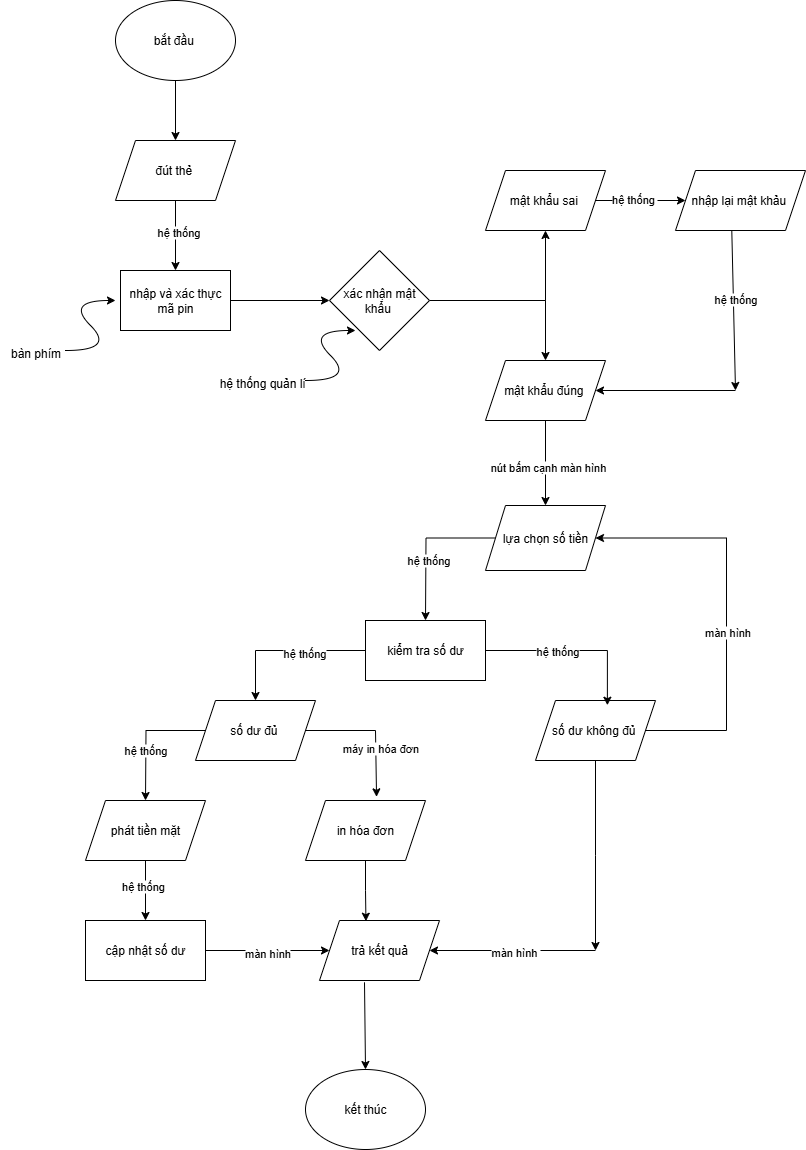

The diagram above was exported from draw.io. Its source (the exported page's mxGraphModel, read from the mxfile embedded in the PNG):
<mxGraphModel dx="1730" dy="487" grid="1" gridSize="10" guides="1" tooltips="1" connect="1" arrows="1" fold="1" page="1" pageScale="1" pageWidth="827" pageHeight="1169" math="0" shadow="0">
  <root>
    <mxCell id="0" />
    <mxCell id="1" parent="0" />
    <mxCell id="i8sPvc1YhIJlZgxAtA-I-8" style="edgeStyle=orthogonalEdgeStyle;rounded=0;orthogonalLoop=1;jettySize=auto;html=1;exitX=0.5;exitY=1;exitDx=0;exitDy=0;entryX=0.5;entryY=0;entryDx=0;entryDy=0;" parent="1" source="i8sPvc1YhIJlZgxAtA-I-4" target="i8sPvc1YhIJlZgxAtA-I-5" edge="1">
      <mxGeometry relative="1" as="geometry" />
    </mxCell>
    <mxCell id="i8sPvc1YhIJlZgxAtA-I-4" value="&lt;font style=&quot;vertical-align: inherit;&quot; dir=&quot;auto&quot;&gt;&lt;font style=&quot;vertical-align: inherit;&quot; dir=&quot;auto&quot;&gt;bắt đầu&amp;nbsp;&lt;/font&gt;&lt;/font&gt;" style="ellipse;whiteSpace=wrap;html=1;" parent="1" vertex="1">
      <mxGeometry x="100" y="20" width="120" height="80" as="geometry" />
    </mxCell>
    <mxCell id="i8sPvc1YhIJlZgxAtA-I-64" style="edgeStyle=orthogonalEdgeStyle;rounded=0;orthogonalLoop=1;jettySize=auto;html=1;exitX=0.5;exitY=1;exitDx=0;exitDy=0;" parent="1" source="i8sPvc1YhIJlZgxAtA-I-5" target="i8sPvc1YhIJlZgxAtA-I-46" edge="1">
      <mxGeometry relative="1" as="geometry" />
    </mxCell>
    <mxCell id="i8sPvc1YhIJlZgxAtA-I-128" value="&lt;font style=&quot;vertical-align: inherit;&quot; dir=&quot;auto&quot;&gt;&lt;font style=&quot;vertical-align: inherit;&quot; dir=&quot;auto&quot;&gt;hệ thống&lt;/font&gt;&lt;/font&gt;" style="edgeLabel;html=1;align=center;verticalAlign=middle;resizable=0;points=[];" parent="i8sPvc1YhIJlZgxAtA-I-64" vertex="1" connectable="0">
      <mxGeometry x="-0.1195" y="2" relative="1" as="geometry">
        <mxPoint as="offset" />
      </mxGeometry>
    </mxCell>
    <mxCell id="i8sPvc1YhIJlZgxAtA-I-5" value="&lt;font style=&quot;vertical-align: inherit;&quot; dir=&quot;auto&quot;&gt;&lt;font style=&quot;vertical-align: inherit;&quot; dir=&quot;auto&quot;&gt;đút thẻ&amp;nbsp;&lt;/font&gt;&lt;/font&gt;" style="shape=parallelogram;perimeter=parallelogramPerimeter;whiteSpace=wrap;html=1;fixedSize=1;" parent="1" vertex="1">
      <mxGeometry x="100" y="160" width="120" height="60" as="geometry" />
    </mxCell>
    <mxCell id="i8sPvc1YhIJlZgxAtA-I-22" style="edgeStyle=orthogonalEdgeStyle;rounded=0;orthogonalLoop=1;jettySize=auto;html=1;exitX=1;exitY=0.5;exitDx=0;exitDy=0;entryX=0;entryY=0.5;entryDx=0;entryDy=0;" parent="1" source="i8sPvc1YhIJlZgxAtA-I-12" target="i8sPvc1YhIJlZgxAtA-I-20" edge="1">
      <mxGeometry relative="1" as="geometry" />
    </mxCell>
    <mxCell id="i8sPvc1YhIJlZgxAtA-I-130" value="&lt;font style=&quot;vertical-align: inherit;&quot; dir=&quot;auto&quot;&gt;&lt;font style=&quot;vertical-align: inherit;&quot; dir=&quot;auto&quot;&gt;hệ thống&amp;nbsp;&lt;/font&gt;&lt;/font&gt;" style="edgeLabel;html=1;align=center;verticalAlign=middle;resizable=0;points=[];" parent="i8sPvc1YhIJlZgxAtA-I-22" vertex="1" connectable="0">
      <mxGeometry x="-0.1596" y="2" relative="1" as="geometry">
        <mxPoint as="offset" />
      </mxGeometry>
    </mxCell>
    <mxCell id="i8sPvc1YhIJlZgxAtA-I-12" value="&lt;font style=&quot;vertical-align: inherit;&quot; dir=&quot;auto&quot;&gt;&lt;font style=&quot;vertical-align: inherit;&quot; dir=&quot;auto&quot;&gt;&lt;font style=&quot;vertical-align: inherit;&quot; dir=&quot;auto&quot;&gt;&lt;font style=&quot;vertical-align: inherit;&quot; dir=&quot;auto&quot;&gt;mật khẩu sai&amp;nbsp;&lt;/font&gt;&lt;/font&gt;&lt;/font&gt;&lt;/font&gt;" style="shape=parallelogram;perimeter=parallelogramPerimeter;whiteSpace=wrap;html=1;fixedSize=1;" parent="1" vertex="1">
      <mxGeometry x="470" y="190" width="120" height="60" as="geometry" />
    </mxCell>
    <mxCell id="i8sPvc1YhIJlZgxAtA-I-13" value="&lt;font style=&quot;vertical-align: inherit;&quot; dir=&quot;auto&quot;&gt;&lt;font style=&quot;vertical-align: inherit;&quot; dir=&quot;auto&quot;&gt;mật khẩu đúng&amp;nbsp;&lt;/font&gt;&lt;/font&gt;" style="shape=parallelogram;perimeter=parallelogramPerimeter;whiteSpace=wrap;html=1;fixedSize=1;" parent="1" vertex="1">
      <mxGeometry x="470" y="380" width="120" height="60" as="geometry" />
    </mxCell>
    <mxCell id="i8sPvc1YhIJlZgxAtA-I-20" value="&lt;font style=&quot;vertical-align: inherit;&quot; dir=&quot;auto&quot;&gt;&lt;font style=&quot;vertical-align: inherit;&quot; dir=&quot;auto&quot;&gt;nhập lại mật khảu&amp;nbsp;&lt;/font&gt;&lt;/font&gt;" style="shape=parallelogram;perimeter=parallelogramPerimeter;whiteSpace=wrap;html=1;fixedSize=1;" parent="1" vertex="1">
      <mxGeometry x="660" y="190" width="130" height="60" as="geometry" />
    </mxCell>
    <mxCell id="i8sPvc1YhIJlZgxAtA-I-77" style="edgeStyle=orthogonalEdgeStyle;rounded=0;orthogonalLoop=1;jettySize=auto;html=1;exitX=0;exitY=0.5;exitDx=0;exitDy=0;" parent="1" source="i8sPvc1YhIJlZgxAtA-I-32" edge="1">
      <mxGeometry relative="1" as="geometry">
        <mxPoint x="410" y="640" as="targetPoint" />
      </mxGeometry>
    </mxCell>
    <mxCell id="i8sPvc1YhIJlZgxAtA-I-131" value="&lt;font style=&quot;vertical-align: inherit;&quot; dir=&quot;auto&quot;&gt;&lt;font style=&quot;vertical-align: inherit;&quot; dir=&quot;auto&quot;&gt;hệ thống&lt;/font&gt;&lt;/font&gt;" style="edgeLabel;html=1;align=center;verticalAlign=middle;resizable=0;points=[];" parent="i8sPvc1YhIJlZgxAtA-I-77" vertex="1" connectable="0">
      <mxGeometry x="0.1996" y="2" relative="1" as="geometry">
        <mxPoint as="offset" />
      </mxGeometry>
    </mxCell>
    <mxCell id="i8sPvc1YhIJlZgxAtA-I-32" value="&lt;font style=&quot;vertical-align: inherit;&quot; dir=&quot;auto&quot;&gt;&lt;font style=&quot;vertical-align: inherit;&quot; dir=&quot;auto&quot;&gt;lựa chọn số tiền&lt;/font&gt;&lt;/font&gt;" style="shape=parallelogram;perimeter=parallelogramPerimeter;whiteSpace=wrap;html=1;fixedSize=1;" parent="1" vertex="1">
      <mxGeometry x="470" y="525" width="120" height="65" as="geometry" />
    </mxCell>
    <mxCell id="i8sPvc1YhIJlZgxAtA-I-72" style="edgeStyle=orthogonalEdgeStyle;rounded=0;orthogonalLoop=1;jettySize=auto;html=1;exitX=1;exitY=0.5;exitDx=0;exitDy=0;entryX=0.5;entryY=1;entryDx=0;entryDy=0;" parent="1" source="i8sPvc1YhIJlZgxAtA-I-33" target="i8sPvc1YhIJlZgxAtA-I-12" edge="1">
      <mxGeometry relative="1" as="geometry" />
    </mxCell>
    <mxCell id="i8sPvc1YhIJlZgxAtA-I-73" style="edgeStyle=orthogonalEdgeStyle;rounded=0;orthogonalLoop=1;jettySize=auto;html=1;exitX=1;exitY=0.5;exitDx=0;exitDy=0;entryX=0.5;entryY=0;entryDx=0;entryDy=0;" parent="1" source="i8sPvc1YhIJlZgxAtA-I-33" target="i8sPvc1YhIJlZgxAtA-I-13" edge="1">
      <mxGeometry relative="1" as="geometry" />
    </mxCell>
    <mxCell id="i8sPvc1YhIJlZgxAtA-I-33" value="&lt;font style=&quot;vertical-align: inherit;&quot; dir=&quot;auto&quot;&gt;&lt;font style=&quot;vertical-align: inherit;&quot; dir=&quot;auto&quot;&gt;xác nhận mật khẩu&amp;nbsp;&lt;/font&gt;&lt;/font&gt;" style="rhombus;whiteSpace=wrap;html=1;" parent="1" vertex="1">
      <mxGeometry x="314" y="270" width="100" height="100" as="geometry" />
    </mxCell>
    <mxCell id="i8sPvc1YhIJlZgxAtA-I-34" value="" style="endArrow=classic;html=1;rounded=0;exitX=0.5;exitY=1;exitDx=0;exitDy=0;entryX=0.5;entryY=0;entryDx=0;entryDy=0;" parent="1" source="i8sPvc1YhIJlZgxAtA-I-13" target="i8sPvc1YhIJlZgxAtA-I-32" edge="1">
      <mxGeometry width="50" height="50" relative="1" as="geometry">
        <mxPoint x="160" y="670" as="sourcePoint" />
        <mxPoint x="210" y="620" as="targetPoint" />
      </mxGeometry>
    </mxCell>
    <mxCell id="i8sPvc1YhIJlZgxAtA-I-120" value="&lt;font style=&quot;vertical-align: inherit;&quot; dir=&quot;auto&quot;&gt;&lt;font style=&quot;vertical-align: inherit;&quot; dir=&quot;auto&quot;&gt;nút bấm cạnh màn hình&amp;nbsp;&lt;/font&gt;&lt;/font&gt;" style="edgeLabel;html=1;align=center;verticalAlign=middle;resizable=0;points=[];" parent="i8sPvc1YhIJlZgxAtA-I-34" vertex="1" connectable="0">
      <mxGeometry x="0.0717" y="3" relative="1" as="geometry">
        <mxPoint as="offset" />
      </mxGeometry>
    </mxCell>
    <mxCell id="i8sPvc1YhIJlZgxAtA-I-83" style="edgeStyle=orthogonalEdgeStyle;rounded=0;orthogonalLoop=1;jettySize=auto;html=1;exitX=0;exitY=0.5;exitDx=0;exitDy=0;" parent="1" source="i8sPvc1YhIJlZgxAtA-I-41" edge="1">
      <mxGeometry relative="1" as="geometry">
        <mxPoint x="130" y="820" as="targetPoint" />
      </mxGeometry>
    </mxCell>
    <mxCell id="i8sPvc1YhIJlZgxAtA-I-121" value="&lt;font style=&quot;vertical-align: inherit;&quot; dir=&quot;auto&quot;&gt;&lt;font style=&quot;vertical-align: inherit;&quot; dir=&quot;auto&quot;&gt;hệ thống&lt;/font&gt;&lt;/font&gt;" style="edgeLabel;html=1;align=center;verticalAlign=middle;resizable=0;points=[];" parent="i8sPvc1YhIJlZgxAtA-I-83" vertex="1" connectable="0">
      <mxGeometry x="0.2208" y="-1" relative="1" as="geometry">
        <mxPoint as="offset" />
      </mxGeometry>
    </mxCell>
    <mxCell id="i8sPvc1YhIJlZgxAtA-I-41" value="&lt;font style=&quot;vertical-align: inherit;&quot; dir=&quot;auto&quot;&gt;&lt;font style=&quot;vertical-align: inherit;&quot; dir=&quot;auto&quot;&gt;số dư đủ&amp;nbsp;&lt;/font&gt;&lt;/font&gt;" style="shape=parallelogram;perimeter=parallelogramPerimeter;whiteSpace=wrap;html=1;fixedSize=1;" parent="1" vertex="1">
      <mxGeometry x="180" y="720" width="120" height="60" as="geometry" />
    </mxCell>
    <mxCell id="i8sPvc1YhIJlZgxAtA-I-96" style="edgeStyle=orthogonalEdgeStyle;rounded=0;orthogonalLoop=1;jettySize=auto;html=1;exitX=1;exitY=0.5;exitDx=0;exitDy=0;entryX=1;entryY=0.5;entryDx=0;entryDy=0;" parent="1" source="i8sPvc1YhIJlZgxAtA-I-42" target="i8sPvc1YhIJlZgxAtA-I-32" edge="1">
      <mxGeometry relative="1" as="geometry">
        <mxPoint x="710" y="560" as="targetPoint" />
        <Array as="points">
          <mxPoint x="711" y="750" />
          <mxPoint x="711" y="558" />
        </Array>
      </mxGeometry>
    </mxCell>
    <mxCell id="i8sPvc1YhIJlZgxAtA-I-123" value="&lt;font style=&quot;vertical-align: inherit;&quot; dir=&quot;auto&quot;&gt;&lt;font style=&quot;vertical-align: inherit;&quot; dir=&quot;auto&quot;&gt;màn hình&lt;/font&gt;&lt;/font&gt;" style="edgeLabel;html=1;align=center;verticalAlign=middle;resizable=0;points=[];" parent="i8sPvc1YhIJlZgxAtA-I-96" vertex="1" connectable="0">
      <mxGeometry x="-0.1109" relative="1" as="geometry">
        <mxPoint as="offset" />
      </mxGeometry>
    </mxCell>
    <mxCell id="i8sPvc1YhIJlZgxAtA-I-99" style="edgeStyle=orthogonalEdgeStyle;rounded=0;orthogonalLoop=1;jettySize=auto;html=1;exitX=0.5;exitY=1;exitDx=0;exitDy=0;" parent="1" source="i8sPvc1YhIJlZgxAtA-I-42" edge="1">
      <mxGeometry relative="1" as="geometry">
        <mxPoint x="580" y="970" as="targetPoint" />
      </mxGeometry>
    </mxCell>
    <mxCell id="i8sPvc1YhIJlZgxAtA-I-42" value="&lt;font style=&quot;vertical-align: inherit;&quot; dir=&quot;auto&quot;&gt;&lt;font style=&quot;vertical-align: inherit;&quot; dir=&quot;auto&quot;&gt;số dư không đủ&amp;nbsp;&lt;/font&gt;&lt;/font&gt;" style="shape=parallelogram;perimeter=parallelogramPerimeter;whiteSpace=wrap;html=1;fixedSize=1;" parent="1" vertex="1">
      <mxGeometry x="520" y="720" width="120" height="60" as="geometry" />
    </mxCell>
    <mxCell id="i8sPvc1YhIJlZgxAtA-I-66" style="edgeStyle=orthogonalEdgeStyle;rounded=0;orthogonalLoop=1;jettySize=auto;html=1;exitX=1;exitY=0.5;exitDx=0;exitDy=0;entryX=0;entryY=0.5;entryDx=0;entryDy=0;" parent="1" source="i8sPvc1YhIJlZgxAtA-I-46" target="i8sPvc1YhIJlZgxAtA-I-33" edge="1">
      <mxGeometry relative="1" as="geometry" />
    </mxCell>
    <mxCell id="i8sPvc1YhIJlZgxAtA-I-46" value="&lt;font style=&quot;vertical-align: inherit;&quot; dir=&quot;auto&quot;&gt;&lt;font style=&quot;vertical-align: inherit;&quot; dir=&quot;auto&quot;&gt;nhập và xác thực mã pin&lt;/font&gt;&lt;/font&gt;" style="rounded=0;whiteSpace=wrap;html=1;" parent="1" vertex="1">
      <mxGeometry x="105" y="290" width="110" height="60" as="geometry" />
    </mxCell>
    <mxCell id="i8sPvc1YhIJlZgxAtA-I-79" style="edgeStyle=orthogonalEdgeStyle;rounded=0;orthogonalLoop=1;jettySize=auto;html=1;exitX=0;exitY=0.5;exitDx=0;exitDy=0;entryX=0.5;entryY=0;entryDx=0;entryDy=0;" parent="1" source="i8sPvc1YhIJlZgxAtA-I-48" target="i8sPvc1YhIJlZgxAtA-I-41" edge="1">
      <mxGeometry relative="1" as="geometry" />
    </mxCell>
    <mxCell id="i8sPvc1YhIJlZgxAtA-I-126" value="&lt;font style=&quot;vertical-align: inherit;&quot; dir=&quot;auto&quot;&gt;&lt;font style=&quot;vertical-align: inherit;&quot; dir=&quot;auto&quot;&gt;hệ thống&lt;/font&gt;&lt;/font&gt;" style="edgeLabel;html=1;align=center;verticalAlign=middle;resizable=0;points=[];" parent="i8sPvc1YhIJlZgxAtA-I-79" vertex="1" connectable="0">
      <mxGeometry x="-0.2227" y="2" relative="1" as="geometry">
        <mxPoint as="offset" />
      </mxGeometry>
    </mxCell>
    <mxCell id="i8sPvc1YhIJlZgxAtA-I-48" value="&lt;font style=&quot;vertical-align: inherit;&quot; dir=&quot;auto&quot;&gt;&lt;font style=&quot;vertical-align: inherit;&quot; dir=&quot;auto&quot;&gt;&lt;font style=&quot;vertical-align: inherit;&quot; dir=&quot;auto&quot;&gt;&lt;font style=&quot;vertical-align: inherit;&quot; dir=&quot;auto&quot;&gt;kiểm tra số dư&lt;/font&gt;&lt;/font&gt;&lt;/font&gt;&lt;/font&gt;" style="rounded=0;whiteSpace=wrap;html=1;" parent="1" vertex="1">
      <mxGeometry x="350" y="640" width="120" height="60" as="geometry" />
    </mxCell>
    <mxCell id="i8sPvc1YhIJlZgxAtA-I-86" style="edgeStyle=orthogonalEdgeStyle;rounded=0;orthogonalLoop=1;jettySize=auto;html=1;exitX=0.5;exitY=1;exitDx=0;exitDy=0;" parent="1" source="i8sPvc1YhIJlZgxAtA-I-53" target="i8sPvc1YhIJlZgxAtA-I-87" edge="1">
      <mxGeometry relative="1" as="geometry">
        <mxPoint x="130" y="940" as="targetPoint" />
      </mxGeometry>
    </mxCell>
    <mxCell id="i8sPvc1YhIJlZgxAtA-I-122" value="&lt;font style=&quot;vertical-align: inherit;&quot; dir=&quot;auto&quot;&gt;&lt;font style=&quot;vertical-align: inherit;&quot; dir=&quot;auto&quot;&gt;hệ thống&amp;nbsp;&lt;/font&gt;&lt;/font&gt;" style="edgeLabel;html=1;align=center;verticalAlign=middle;resizable=0;points=[];" parent="i8sPvc1YhIJlZgxAtA-I-86" vertex="1" connectable="0">
      <mxGeometry x="-0.1818" y="-2" relative="1" as="geometry">
        <mxPoint as="offset" />
      </mxGeometry>
    </mxCell>
    <mxCell id="i8sPvc1YhIJlZgxAtA-I-53" value="&lt;font style=&quot;vertical-align: inherit;&quot; dir=&quot;auto&quot;&gt;&lt;font style=&quot;vertical-align: inherit;&quot; dir=&quot;auto&quot;&gt;phát tiền mặt&lt;/font&gt;&lt;/font&gt;" style="shape=parallelogram;perimeter=parallelogramPerimeter;whiteSpace=wrap;html=1;fixedSize=1;" parent="1" vertex="1">
      <mxGeometry x="70" y="820" width="120" height="60" as="geometry" />
    </mxCell>
    <mxCell id="i8sPvc1YhIJlZgxAtA-I-60" value="&lt;font style=&quot;vertical-align: inherit;&quot; dir=&quot;auto&quot;&gt;&lt;font style=&quot;vertical-align: inherit;&quot; dir=&quot;auto&quot;&gt;in hóa đơn&lt;/font&gt;&lt;/font&gt;" style="shape=parallelogram;perimeter=parallelogramPerimeter;whiteSpace=wrap;html=1;fixedSize=1;" parent="1" vertex="1">
      <mxGeometry x="290" y="820" width="120" height="60" as="geometry" />
    </mxCell>
    <mxCell id="i8sPvc1YhIJlZgxAtA-I-78" value="" style="endArrow=classic;html=1;rounded=0;exitX=1;exitY=0.5;exitDx=0;exitDy=0;entryX=0.592;entryY=-0.061;entryDx=0;entryDy=0;entryPerimeter=0;" parent="1" source="i8sPvc1YhIJlZgxAtA-I-41" target="i8sPvc1YhIJlZgxAtA-I-60" edge="1">
      <mxGeometry width="50" height="50" relative="1" as="geometry">
        <mxPoint x="440" y="680" as="sourcePoint" />
        <mxPoint x="490" y="630" as="targetPoint" />
        <Array as="points">
          <mxPoint x="360" y="750" />
        </Array>
      </mxGeometry>
    </mxCell>
    <mxCell id="i8sPvc1YhIJlZgxAtA-I-132" value="&lt;font style=&quot;vertical-align: inherit;&quot; dir=&quot;auto&quot;&gt;&lt;font style=&quot;vertical-align: inherit;&quot; dir=&quot;auto&quot;&gt;máy in hóa đơn&lt;/font&gt;&lt;/font&gt;" style="edgeLabel;html=1;align=center;verticalAlign=middle;resizable=0;points=[];" parent="i8sPvc1YhIJlZgxAtA-I-78" vertex="1" connectable="0">
      <mxGeometry x="0.2943" y="4" relative="1" as="geometry">
        <mxPoint as="offset" />
      </mxGeometry>
    </mxCell>
    <mxCell id="i8sPvc1YhIJlZgxAtA-I-80" style="edgeStyle=orthogonalEdgeStyle;rounded=0;orthogonalLoop=1;jettySize=auto;html=1;exitX=1;exitY=0.5;exitDx=0;exitDy=0;entryX=0.599;entryY=0.079;entryDx=0;entryDy=0;entryPerimeter=0;" parent="1" source="i8sPvc1YhIJlZgxAtA-I-48" target="i8sPvc1YhIJlZgxAtA-I-42" edge="1">
      <mxGeometry relative="1" as="geometry" />
    </mxCell>
    <mxCell id="i8sPvc1YhIJlZgxAtA-I-127" value="&lt;font style=&quot;vertical-align: inherit;&quot; dir=&quot;auto&quot;&gt;&lt;font style=&quot;vertical-align: inherit;&quot; dir=&quot;auto&quot;&gt;hệ thống&lt;/font&gt;&lt;/font&gt;" style="edgeLabel;html=1;align=center;verticalAlign=middle;resizable=0;points=[];" parent="i8sPvc1YhIJlZgxAtA-I-80" vertex="1" connectable="0">
      <mxGeometry x="-0.1982" relative="1" as="geometry">
        <mxPoint as="offset" />
      </mxGeometry>
    </mxCell>
    <mxCell id="i8sPvc1YhIJlZgxAtA-I-92" style="edgeStyle=orthogonalEdgeStyle;rounded=0;orthogonalLoop=1;jettySize=auto;html=1;exitX=1;exitY=0.5;exitDx=0;exitDy=0;entryX=0;entryY=0.5;entryDx=0;entryDy=0;" parent="1" source="i8sPvc1YhIJlZgxAtA-I-87" target="i8sPvc1YhIJlZgxAtA-I-88" edge="1">
      <mxGeometry relative="1" as="geometry" />
    </mxCell>
    <mxCell id="i8sPvc1YhIJlZgxAtA-I-125" value="&lt;font style=&quot;vertical-align: inherit;&quot; dir=&quot;auto&quot;&gt;&lt;font style=&quot;vertical-align: inherit;&quot; dir=&quot;auto&quot;&gt;màn hình&lt;/font&gt;&lt;/font&gt;" style="edgeLabel;html=1;align=center;verticalAlign=middle;resizable=0;points=[];" parent="i8sPvc1YhIJlZgxAtA-I-92" vertex="1" connectable="0">
      <mxGeometry x="-0.0191" y="-2" relative="1" as="geometry">
        <mxPoint as="offset" />
      </mxGeometry>
    </mxCell>
    <mxCell id="i8sPvc1YhIJlZgxAtA-I-87" value="&lt;font style=&quot;vertical-align: inherit;&quot; dir=&quot;auto&quot;&gt;&lt;font style=&quot;vertical-align: inherit;&quot; dir=&quot;auto&quot;&gt;cập nhật số dư&lt;/font&gt;&lt;/font&gt;" style="rounded=0;whiteSpace=wrap;html=1;" parent="1" vertex="1">
      <mxGeometry x="70" y="940" width="120" height="60" as="geometry" />
    </mxCell>
    <mxCell id="i8sPvc1YhIJlZgxAtA-I-88" value="&lt;font style=&quot;vertical-align: inherit;&quot; dir=&quot;auto&quot;&gt;&lt;font style=&quot;vertical-align: inherit;&quot; dir=&quot;auto&quot;&gt;trả kết quả&lt;/font&gt;&lt;/font&gt;" style="shape=parallelogram;perimeter=parallelogramPerimeter;whiteSpace=wrap;html=1;fixedSize=1;" parent="1" vertex="1">
      <mxGeometry x="304" y="940" width="120" height="60" as="geometry" />
    </mxCell>
    <mxCell id="i8sPvc1YhIJlZgxAtA-I-91" value="&lt;font style=&quot;vertical-align: inherit;&quot; dir=&quot;auto&quot;&gt;&lt;font style=&quot;vertical-align: inherit;&quot; dir=&quot;auto&quot;&gt;kết thúc&lt;/font&gt;&lt;/font&gt;" style="ellipse;whiteSpace=wrap;html=1;" parent="1" vertex="1">
      <mxGeometry x="290" y="1089" width="120" height="80" as="geometry" />
    </mxCell>
    <mxCell id="i8sPvc1YhIJlZgxAtA-I-94" style="edgeStyle=orthogonalEdgeStyle;rounded=0;orthogonalLoop=1;jettySize=auto;html=1;exitX=0.5;exitY=1;exitDx=0;exitDy=0;entryX=0.387;entryY=0.012;entryDx=0;entryDy=0;entryPerimeter=0;" parent="1" source="i8sPvc1YhIJlZgxAtA-I-60" target="i8sPvc1YhIJlZgxAtA-I-88" edge="1">
      <mxGeometry relative="1" as="geometry" />
    </mxCell>
    <mxCell id="i8sPvc1YhIJlZgxAtA-I-95" value="" style="endArrow=classic;html=1;rounded=0;exitX=0.375;exitY=1.03;exitDx=0;exitDy=0;exitPerimeter=0;entryX=0.5;entryY=0;entryDx=0;entryDy=0;" parent="1" source="i8sPvc1YhIJlZgxAtA-I-88" target="i8sPvc1YhIJlZgxAtA-I-91" edge="1">
      <mxGeometry width="50" height="50" relative="1" as="geometry">
        <mxPoint x="440" y="1080" as="sourcePoint" />
        <mxPoint x="490" y="1030" as="targetPoint" />
      </mxGeometry>
    </mxCell>
    <mxCell id="i8sPvc1YhIJlZgxAtA-I-98" value="" style="endArrow=classic;html=1;rounded=0;entryX=1;entryY=0.5;entryDx=0;entryDy=0;" parent="1" target="i8sPvc1YhIJlZgxAtA-I-88" edge="1">
      <mxGeometry width="50" height="50" relative="1" as="geometry">
        <mxPoint x="580" y="970" as="sourcePoint" />
        <mxPoint x="490" y="930" as="targetPoint" />
      </mxGeometry>
    </mxCell>
    <mxCell id="i8sPvc1YhIJlZgxAtA-I-124" value="&lt;font style=&quot;vertical-align: inherit;&quot; dir=&quot;auto&quot;&gt;&lt;font style=&quot;vertical-align: inherit;&quot; dir=&quot;auto&quot;&gt;màn hình&amp;nbsp;&lt;/font&gt;&lt;/font&gt;" style="edgeLabel;html=1;align=center;verticalAlign=middle;resizable=0;points=[];" parent="i8sPvc1YhIJlZgxAtA-I-98" vertex="1" connectable="0">
      <mxGeometry x="-0.0219" y="1" relative="1" as="geometry">
        <mxPoint as="offset" />
      </mxGeometry>
    </mxCell>
    <mxCell id="i8sPvc1YhIJlZgxAtA-I-100" value="" style="endArrow=classic;html=1;rounded=0;" parent="1" target="i8sPvc1YhIJlZgxAtA-I-13" edge="1">
      <mxGeometry width="50" height="50" relative="1" as="geometry">
        <mxPoint x="720" y="410" as="sourcePoint" />
        <mxPoint x="490" y="330" as="targetPoint" />
      </mxGeometry>
    </mxCell>
    <mxCell id="i8sPvc1YhIJlZgxAtA-I-102" value="" style="endArrow=classic;html=1;rounded=0;exitX=0.433;exitY=0.997;exitDx=0;exitDy=0;exitPerimeter=0;" parent="1" source="i8sPvc1YhIJlZgxAtA-I-20" edge="1">
      <mxGeometry width="50" height="50" relative="1" as="geometry">
        <mxPoint x="440" y="380" as="sourcePoint" />
        <mxPoint x="720" y="410" as="targetPoint" />
      </mxGeometry>
    </mxCell>
    <mxCell id="i8sPvc1YhIJlZgxAtA-I-129" value="&lt;font style=&quot;vertical-align: inherit;&quot; dir=&quot;auto&quot;&gt;&lt;font style=&quot;vertical-align: inherit;&quot; dir=&quot;auto&quot;&gt;hệ thống&lt;/font&gt;&lt;/font&gt;" style="edgeLabel;html=1;align=center;verticalAlign=middle;resizable=0;points=[];" parent="i8sPvc1YhIJlZgxAtA-I-102" vertex="1" connectable="0">
      <mxGeometry x="-0.1379" y="2" relative="1" as="geometry">
        <mxPoint as="offset" />
      </mxGeometry>
    </mxCell>
    <mxCell id="i8sPvc1YhIJlZgxAtA-I-104" value="" style="curved=1;endArrow=classic;html=1;rounded=0;" parent="1" edge="1">
      <mxGeometry width="50" height="50" relative="1" as="geometry">
        <mxPoint x="50" y="370" as="sourcePoint" />
        <mxPoint x="100" y="320" as="targetPoint" />
        <Array as="points">
          <mxPoint x="100" y="370" />
          <mxPoint x="50" y="320" />
        </Array>
      </mxGeometry>
    </mxCell>
    <mxCell id="i8sPvc1YhIJlZgxAtA-I-105" value="&lt;font style=&quot;vertical-align: inherit;&quot; dir=&quot;auto&quot;&gt;&lt;font style=&quot;vertical-align: inherit;&quot; dir=&quot;auto&quot;&gt;bàn phím&lt;/font&gt;&lt;/font&gt;" style="text;html=1;align=center;verticalAlign=middle;resizable=0;points=[];autosize=1;strokeColor=none;fillColor=none;" parent="1" vertex="1">
      <mxGeometry x="-15" y="358" width="70" height="30" as="geometry" />
    </mxCell>
    <mxCell id="i8sPvc1YhIJlZgxAtA-I-107" value="" style="curved=1;endArrow=classic;html=1;rounded=0;" parent="1" edge="1">
      <mxGeometry width="50" height="50" relative="1" as="geometry">
        <mxPoint x="290" y="400" as="sourcePoint" />
        <mxPoint x="340" y="350" as="targetPoint" />
        <Array as="points">
          <mxPoint x="340" y="400" />
          <mxPoint x="290" y="350" />
        </Array>
      </mxGeometry>
    </mxCell>
    <mxCell id="i8sPvc1YhIJlZgxAtA-I-108" value="&lt;font style=&quot;vertical-align: inherit;&quot; dir=&quot;auto&quot;&gt;&lt;font style=&quot;vertical-align: inherit;&quot; dir=&quot;auto&quot;&gt;hệ thống quản lí&amp;nbsp;&amp;nbsp;&lt;/font&gt;&lt;/font&gt;" style="text;html=1;align=center;verticalAlign=middle;resizable=0;points=[];autosize=1;strokeColor=none;fillColor=none;" parent="1" vertex="1">
      <mxGeometry x="190" y="388" width="120" height="30" as="geometry" />
    </mxCell>
  </root>
</mxGraphModel>